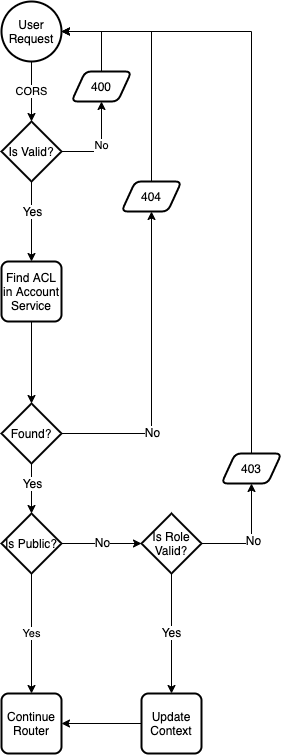

The diagram above was exported from draw.io. Its source (the exported page's mxGraphModel, read from the mxfile embedded in the PNG):
<mxGraphModel dx="1351" dy="706" grid="1" gridSize="10" guides="1" tooltips="1" connect="1" arrows="1" fold="1" page="1" pageScale="1" pageWidth="850" pageHeight="1100" math="0" shadow="0">
  <root>
    <mxCell id="0" />
    <mxCell id="1" parent="0" />
    <mxCell id="YRySynetAiwNsDjYw8yn-3" value="CORS" style="edgeStyle=orthogonalEdgeStyle;rounded=0;orthogonalLoop=1;jettySize=auto;html=1;exitX=0.5;exitY=1;exitDx=0;exitDy=0;exitPerimeter=0;entryX=0.5;entryY=0;entryDx=0;entryDy=0;entryPerimeter=0;" edge="1" parent="1" source="YRySynetAiwNsDjYw8yn-1" target="YRySynetAiwNsDjYw8yn-2">
      <mxGeometry relative="1" as="geometry" />
    </mxCell>
    <mxCell id="YRySynetAiwNsDjYw8yn-1" value="User Request" style="strokeWidth=2;html=1;shape=mxgraph.flowchart.start_1;whiteSpace=wrap;" vertex="1" parent="1">
      <mxGeometry x="140" y="40" width="60" height="60" as="geometry" />
    </mxCell>
    <mxCell id="YRySynetAiwNsDjYw8yn-9" value="No" style="edgeStyle=orthogonalEdgeStyle;rounded=0;orthogonalLoop=1;jettySize=auto;html=1;exitX=1;exitY=0.5;exitDx=0;exitDy=0;exitPerimeter=0;" edge="1" parent="1" source="YRySynetAiwNsDjYw8yn-2" target="YRySynetAiwNsDjYw8yn-8">
      <mxGeometry relative="1" as="geometry" />
    </mxCell>
    <mxCell id="YRySynetAiwNsDjYw8yn-11" style="edgeStyle=orthogonalEdgeStyle;rounded=0;orthogonalLoop=1;jettySize=auto;html=1;exitX=0.5;exitY=1;exitDx=0;exitDy=0;exitPerimeter=0;entryX=0.5;entryY=0;entryDx=0;entryDy=0;" edge="1" parent="1" source="YRySynetAiwNsDjYw8yn-2" target="YRySynetAiwNsDjYw8yn-43">
      <mxGeometry relative="1" as="geometry" />
    </mxCell>
    <mxCell id="YRySynetAiwNsDjYw8yn-45" value="Yes" style="text;html=1;align=center;verticalAlign=middle;resizable=0;points=[];labelBackgroundColor=#ffffff;" vertex="1" connectable="0" parent="YRySynetAiwNsDjYw8yn-11">
      <mxGeometry x="0.1167" y="-2" relative="1" as="geometry">
        <mxPoint x="2" y="-15" as="offset" />
      </mxGeometry>
    </mxCell>
    <mxCell id="YRySynetAiwNsDjYw8yn-2" value="Is Valid?" style="strokeWidth=2;html=1;shape=mxgraph.flowchart.decision;whiteSpace=wrap;" vertex="1" parent="1">
      <mxGeometry x="140" y="160" width="60" height="60" as="geometry" />
    </mxCell>
    <mxCell id="YRySynetAiwNsDjYw8yn-14" value="" style="edgeStyle=orthogonalEdgeStyle;rounded=0;orthogonalLoop=1;jettySize=auto;html=1;" edge="1" parent="1" source="YRySynetAiwNsDjYw8yn-7" target="YRySynetAiwNsDjYw8yn-13">
      <mxGeometry relative="1" as="geometry" />
    </mxCell>
    <mxCell id="YRySynetAiwNsDjYw8yn-28" value="Yes" style="text;html=1;align=center;verticalAlign=middle;resizable=0;points=[];labelBackgroundColor=#ffffff;" vertex="1" connectable="0" parent="YRySynetAiwNsDjYw8yn-14">
      <mxGeometry x="-0.64" y="2" relative="1" as="geometry">
        <mxPoint x="-2" y="11" as="offset" />
      </mxGeometry>
    </mxCell>
    <mxCell id="YRySynetAiwNsDjYw8yn-15" style="edgeStyle=orthogonalEdgeStyle;rounded=0;orthogonalLoop=1;jettySize=auto;html=1;exitX=1;exitY=0.5;exitDx=0;exitDy=0;exitPerimeter=0;entryX=0.5;entryY=1;entryDx=0;entryDy=0;" edge="1" parent="1" source="YRySynetAiwNsDjYw8yn-7" target="YRySynetAiwNsDjYw8yn-16">
      <mxGeometry relative="1" as="geometry">
        <mxPoint x="320" y="270" as="targetPoint" />
      </mxGeometry>
    </mxCell>
    <mxCell id="YRySynetAiwNsDjYw8yn-18" value="No" style="text;html=1;align=center;verticalAlign=middle;resizable=0;points=[];labelBackgroundColor=#ffffff;" vertex="1" connectable="0" parent="YRySynetAiwNsDjYw8yn-15">
      <mxGeometry x="0.0625" y="-1" relative="1" as="geometry">
        <mxPoint x="-1" y="74" as="offset" />
      </mxGeometry>
    </mxCell>
    <mxCell id="YRySynetAiwNsDjYw8yn-7" value="Found?" style="strokeWidth=2;html=1;shape=mxgraph.flowchart.decision;whiteSpace=wrap;" vertex="1" parent="1">
      <mxGeometry x="140" y="442" width="60" height="60" as="geometry" />
    </mxCell>
    <mxCell id="YRySynetAiwNsDjYw8yn-22" value="" style="edgeStyle=orthogonalEdgeStyle;rounded=0;orthogonalLoop=1;jettySize=auto;html=1;" edge="1" parent="1" source="YRySynetAiwNsDjYw8yn-13" target="YRySynetAiwNsDjYw8yn-21">
      <mxGeometry relative="1" as="geometry" />
    </mxCell>
    <mxCell id="YRySynetAiwNsDjYw8yn-29" value="No" style="text;html=1;align=center;verticalAlign=middle;resizable=0;points=[];labelBackgroundColor=#ffffff;" vertex="1" connectable="0" parent="YRySynetAiwNsDjYw8yn-22">
      <mxGeometry y="2" relative="1" as="geometry">
        <mxPoint as="offset" />
      </mxGeometry>
    </mxCell>
    <mxCell id="YRySynetAiwNsDjYw8yn-30" value="Yes" style="edgeStyle=orthogonalEdgeStyle;rounded=0;orthogonalLoop=1;jettySize=auto;html=1;exitX=0.5;exitY=1;exitDx=0;exitDy=0;exitPerimeter=0;entryX=0.5;entryY=0;entryDx=0;entryDy=0;" edge="1" parent="1" source="YRySynetAiwNsDjYw8yn-13" target="YRySynetAiwNsDjYw8yn-31">
      <mxGeometry relative="1" as="geometry">
        <mxPoint x="170" y="682" as="targetPoint" />
      </mxGeometry>
    </mxCell>
    <mxCell id="YRySynetAiwNsDjYw8yn-13" value="Is Public?" style="strokeWidth=2;html=1;shape=mxgraph.flowchart.decision;whiteSpace=wrap;" vertex="1" parent="1">
      <mxGeometry x="140" y="552" width="60" height="60" as="geometry" />
    </mxCell>
    <mxCell id="YRySynetAiwNsDjYw8yn-24" style="edgeStyle=orthogonalEdgeStyle;rounded=0;orthogonalLoop=1;jettySize=auto;html=1;exitX=1;exitY=0.5;exitDx=0;exitDy=0;exitPerimeter=0;entryX=0.5;entryY=1;entryDx=0;entryDy=0;" edge="1" parent="1" source="YRySynetAiwNsDjYw8yn-21" target="YRySynetAiwNsDjYw8yn-23">
      <mxGeometry relative="1" as="geometry" />
    </mxCell>
    <mxCell id="YRySynetAiwNsDjYw8yn-25" value="No" style="text;html=1;align=center;verticalAlign=middle;resizable=0;points=[];labelBackgroundColor=#ffffff;" vertex="1" connectable="0" parent="YRySynetAiwNsDjYw8yn-24">
      <mxGeometry x="-0.0909" y="4" relative="1" as="geometry">
        <mxPoint x="5" y="-4" as="offset" />
      </mxGeometry>
    </mxCell>
    <mxCell id="YRySynetAiwNsDjYw8yn-38" style="edgeStyle=orthogonalEdgeStyle;rounded=0;orthogonalLoop=1;jettySize=auto;html=1;exitX=0.5;exitY=1;exitDx=0;exitDy=0;exitPerimeter=0;entryX=0.5;entryY=0;entryDx=0;entryDy=0;" edge="1" parent="1" source="YRySynetAiwNsDjYw8yn-21" target="YRySynetAiwNsDjYw8yn-37">
      <mxGeometry relative="1" as="geometry" />
    </mxCell>
    <mxCell id="YRySynetAiwNsDjYw8yn-40" value="Yes" style="text;html=1;align=center;verticalAlign=middle;resizable=0;points=[];labelBackgroundColor=#ffffff;" vertex="1" connectable="0" parent="YRySynetAiwNsDjYw8yn-38">
      <mxGeometry x="-0.0167" y="-1" relative="1" as="geometry">
        <mxPoint as="offset" />
      </mxGeometry>
    </mxCell>
    <mxCell id="YRySynetAiwNsDjYw8yn-21" value="Is Role&lt;br&gt;Valid?" style="strokeWidth=2;html=1;shape=mxgraph.flowchart.decision;whiteSpace=wrap;" vertex="1" parent="1">
      <mxGeometry x="280" y="552" width="60" height="60" as="geometry" />
    </mxCell>
    <mxCell id="YRySynetAiwNsDjYw8yn-10" style="edgeStyle=orthogonalEdgeStyle;rounded=0;orthogonalLoop=1;jettySize=auto;html=1;exitX=0.5;exitY=0;exitDx=0;exitDy=0;entryX=1;entryY=0.5;entryDx=0;entryDy=0;entryPerimeter=0;" edge="1" parent="1" source="YRySynetAiwNsDjYw8yn-8" target="YRySynetAiwNsDjYw8yn-1">
      <mxGeometry relative="1" as="geometry" />
    </mxCell>
    <mxCell id="YRySynetAiwNsDjYw8yn-8" value="400" style="shape=parallelogram;html=1;strokeWidth=2;perimeter=parallelogramPerimeter;whiteSpace=wrap;rounded=1;arcSize=12;size=0.23;" vertex="1" parent="1">
      <mxGeometry x="210" y="110" width="60" height="30" as="geometry" />
    </mxCell>
    <mxCell id="YRySynetAiwNsDjYw8yn-17" style="edgeStyle=orthogonalEdgeStyle;rounded=0;orthogonalLoop=1;jettySize=auto;html=1;exitX=0.5;exitY=0;exitDx=0;exitDy=0;entryX=1;entryY=0.5;entryDx=0;entryDy=0;entryPerimeter=0;" edge="1" parent="1" source="YRySynetAiwNsDjYw8yn-16" target="YRySynetAiwNsDjYw8yn-1">
      <mxGeometry relative="1" as="geometry" />
    </mxCell>
    <mxCell id="YRySynetAiwNsDjYw8yn-16" value="404" style="shape=parallelogram;html=1;strokeWidth=2;perimeter=parallelogramPerimeter;whiteSpace=wrap;rounded=1;arcSize=12;size=0.23;" vertex="1" parent="1">
      <mxGeometry x="260" y="220" width="60" height="30" as="geometry" />
    </mxCell>
    <mxCell id="YRySynetAiwNsDjYw8yn-26" style="edgeStyle=orthogonalEdgeStyle;rounded=0;orthogonalLoop=1;jettySize=auto;html=1;exitX=0.5;exitY=0;exitDx=0;exitDy=0;entryX=1;entryY=0.5;entryDx=0;entryDy=0;entryPerimeter=0;" edge="1" parent="1" source="YRySynetAiwNsDjYw8yn-23" target="YRySynetAiwNsDjYw8yn-1">
      <mxGeometry relative="1" as="geometry" />
    </mxCell>
    <mxCell id="YRySynetAiwNsDjYw8yn-23" value="403" style="shape=parallelogram;html=1;strokeWidth=2;perimeter=parallelogramPerimeter;whiteSpace=wrap;rounded=1;arcSize=12;size=0.23;" vertex="1" parent="1">
      <mxGeometry x="360" y="492" width="60" height="30" as="geometry" />
    </mxCell>
    <mxCell id="YRySynetAiwNsDjYw8yn-31" value="Continue&lt;br&gt;Router" style="rounded=1;whiteSpace=wrap;html=1;absoluteArcSize=1;arcSize=14;strokeWidth=2;" vertex="1" parent="1">
      <mxGeometry x="140" y="732" width="60" height="60" as="geometry" />
    </mxCell>
    <mxCell id="YRySynetAiwNsDjYw8yn-41" style="edgeStyle=orthogonalEdgeStyle;rounded=0;orthogonalLoop=1;jettySize=auto;html=1;exitX=0;exitY=0.5;exitDx=0;exitDy=0;" edge="1" parent="1" source="YRySynetAiwNsDjYw8yn-37" target="YRySynetAiwNsDjYw8yn-31">
      <mxGeometry relative="1" as="geometry" />
    </mxCell>
    <mxCell id="YRySynetAiwNsDjYw8yn-37" value="Update&lt;br&gt;Context" style="rounded=1;whiteSpace=wrap;html=1;absoluteArcSize=1;arcSize=14;strokeWidth=2;" vertex="1" parent="1">
      <mxGeometry x="280" y="732" width="60" height="60" as="geometry" />
    </mxCell>
    <mxCell id="YRySynetAiwNsDjYw8yn-44" style="edgeStyle=orthogonalEdgeStyle;rounded=0;orthogonalLoop=1;jettySize=auto;html=1;exitX=0.5;exitY=1;exitDx=0;exitDy=0;" edge="1" parent="1" source="YRySynetAiwNsDjYw8yn-43" target="YRySynetAiwNsDjYw8yn-7">
      <mxGeometry relative="1" as="geometry" />
    </mxCell>
    <mxCell id="YRySynetAiwNsDjYw8yn-43" value="Find ACL&lt;br&gt;in Account&lt;br&gt;Service" style="rounded=1;whiteSpace=wrap;html=1;absoluteArcSize=1;arcSize=14;strokeWidth=2;" vertex="1" parent="1">
      <mxGeometry x="140" y="300" width="60" height="60" as="geometry" />
    </mxCell>
  </root>
</mxGraphModel>